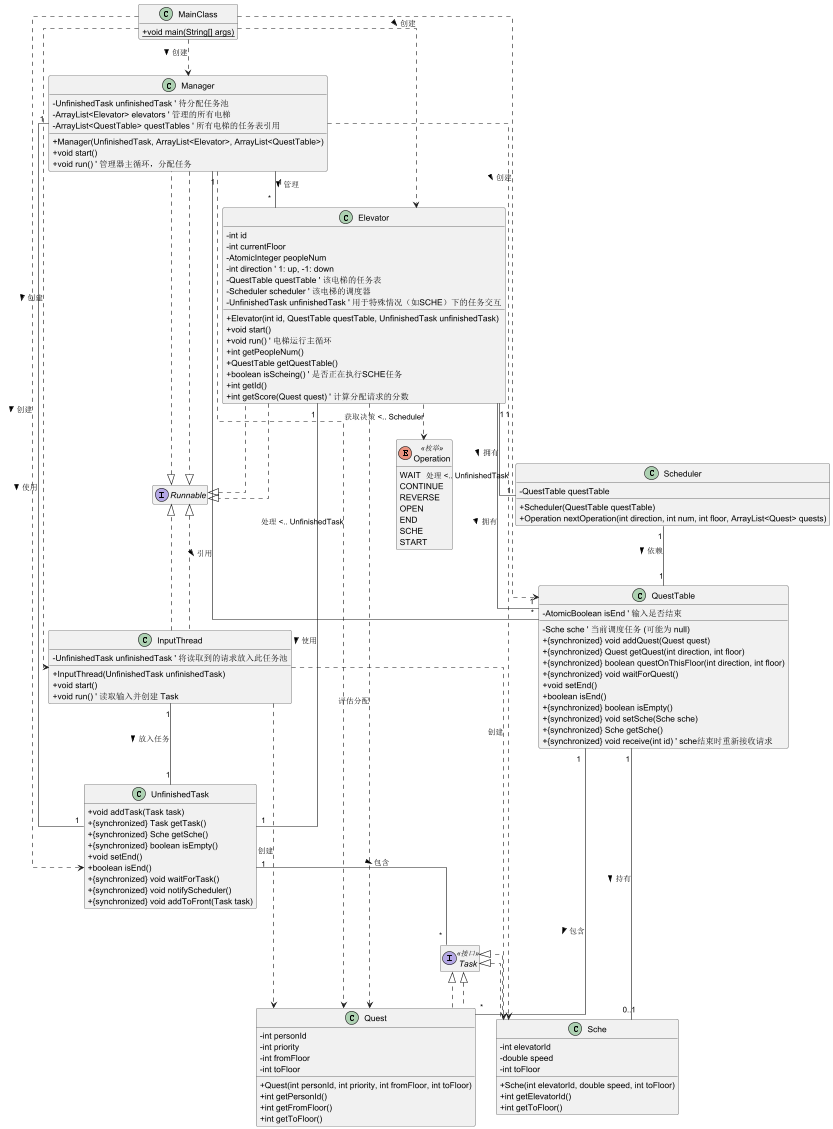

The diagram above was rendered by PlantUML. Its source (embedded in the PNG):
@startuml "电梯系统简化类图"

' --- 设置 ---
' 样式设置，让线条更规整
skinparam linetype ortho
' 类成员图标大小（设为0隐藏）
skinparam classAttributeIconSize 0
' 隐藏空成员
hide empty members
' 包裹样式
skinparam packageStyle rectangle

' --- 核心接口与枚举 ---
interface Task <<接口>> {
  ' 标记接口，代表一个任务（请求或调度指令）
}

enum Operation <<枚举>> {
  WAIT
  CONTINUE
  REVERSE
  OPEN
  END
  SCHE
  START
}

' --- 主要类定义 ---

class MainClass {
  + {static} void main(String[] args)
  ' 程序入口
}

class UnfinishedTask {
  ' 存储待处理的任务 (Quest 或 Sche)
  + void addTask(Task task)
  + {synchronized} Task getTask()
  + {synchronized} Sche getSche()
  + {synchronized} boolean isEmpty()
  + void setEnd()
  + boolean isEnd()
  + {synchronized} void waitForTask()
  + {synchronized} void notifyScheduler()
  + {synchronized} void addToFront(Task task)
}

class QuestTable {
  ' 单个电梯的任务队列
  - Sche sche ' 当前调度任务 (可能为 null)
  - AtomicBoolean isEnd ' 输入是否结束
  + {synchronized} void addQuest(Quest quest)
  + {synchronized} Quest getQuest(int direction, int floor)
  + {synchronized} boolean questOnThisFloor(int direction, int floor)
  + {synchronized} void waitForQuest()
  + void setEnd()
  + boolean isEnd()
  + {synchronized} boolean isEmpty()
  + {synchronized} void setSche(Sche sche)
  + {synchronized} Sche getSche()
  + {synchronized} void receive(int id) ' sche结束时重新接收请求
}

class Scheduler {
  ' 决定电梯下一步行动的策略类
  - QuestTable questTable
  + Scheduler(QuestTable questTable)
  + Operation nextOperation(int direction, int num, int floor, ArrayList<Quest> quests)
}

class Elevator implements Runnable {
  ' 电梯实体类
  - int id
  - int currentFloor
  - AtomicInteger peopleNum
  - int direction ' 1: up, -1: down
  - QuestTable questTable ' 该电梯的任务表
  - Scheduler scheduler ' 该电梯的调度器
  - UnfinishedTask unfinishedTask ' 用于特殊情况（如SCHE）下的任务交互
  + Elevator(int id, QuestTable questTable, UnfinishedTask unfinishedTask)
  + void start()
  + void run() ' 电梯运行主循环
  + int getPeopleNum()
  + QuestTable getQuestTable()
  + boolean isScheing() ' 是否正在执行SCHE任务
  + int getId()
  + int getScore(Quest quest) ' 计算分配请求的分数
}

class Manager implements Runnable {
  ' 任务分配管理器
  - UnfinishedTask unfinishedTask ' 待分配任务池
  - ArrayList<Elevator> elevators ' 管理的所有电梯
  - ArrayList<QuestTable> questTables ' 所有电梯的任务表引用
  + Manager(UnfinishedTask, ArrayList<Elevator>, ArrayList<QuestTable>)
  + void start()
  + void run() ' 管理器主循环，分配任务
}

class InputThread implements Runnable {
  ' 输入处理线程
  - UnfinishedTask unfinishedTask ' 将读取到的请求放入此任务池
  + InputThread(UnfinishedTask unfinishedTask)
  + void start()
  + void run() ' 读取输入并创建 Task
}

class Quest implements Task {
  ' 乘客请求类
  - int personId
  - int priority
  - int fromFloor
  - int toFloor
  + Quest(int personId, int priority, int fromFloor, int toFloor)
  + int getPersonId()
  + int getFromFloor()
  + int getToFloor()
}

class Sche implements Task {
  ' 特殊调度指令类
  - int elevatorId
  - double speed
  - int toFloor
  + Sche(int elevatorId, double speed, int toFloor)
  + int getElevatorId()
  + int getToFloor()
}

' --- 类间关系 ---

' 实现关系 (..|>)
Quest ..|> Task
Sche ..|> Task
Elevator ..|> Runnable
Manager ..|> Runnable
InputThread ..|> Runnable

' 关联关系 (--)
' Manager 管理多个 Elevator 和 QuestTable，并使用 UnfinishedTask
Manager "1" -- "*" Elevator : 管理 >
Manager "1" -- "*" QuestTable : 引用 >
Manager "1" -- "1" UnfinishedTask : 使用 >

' Elevator 拥有自己的 QuestTable 和 Scheduler，并与 UnfinishedTask 交互
Elevator "1" -- "1" QuestTable : 拥有 >
Elevator "1" -- "1" Scheduler : 拥有 >
Elevator "1" -- "1" UnfinishedTask : 使用 >

' Scheduler 依赖于其对应的 QuestTable 来做决策
Scheduler "1" -- "1" QuestTable : 依赖 >

' QuestTable 包含 Quest 和 可能的 Sche
QuestTable "1" -- "*" Quest : 包含 >
QuestTable "1" -- "0..1" Sche : 持有 >

' InputThread 将任务放入 UnfinishedTask
InputThread "1" -- "1" UnfinishedTask : 放入任务 >

' UnfinishedTask 包含待处理的 Task
UnfinishedTask "1" -- "*" Task : 包含 >

' MainClass 创建并启动系统组件
MainClass ..> Elevator : 创建 >
MainClass ..> QuestTable : 创建 >
MainClass ..> Manager : 创建 >
MainClass ..> InputThread : 创建 >
MainClass ..> UnfinishedTask : 创建 >

' 依赖关系 (..>)
' Scheduler 返回 Operation 给 Elevator
Elevator ..> Operation : 获取决策 <.. Scheduler
' Manager 处理 UnfinishedTask 中的 Quest 和 Sche
Manager ..> Quest : 处理 <.. UnfinishedTask
Manager ..> Sche : 处理 <.. UnfinishedTask
' InputThread 创建 Quest 和 Sche
InputThread ..> Quest : 创建
InputThread ..> Sche : 创建
' Elevator 在 getScore 时评估 Quest
Elevator ..> Quest : 评估分配


@enduml